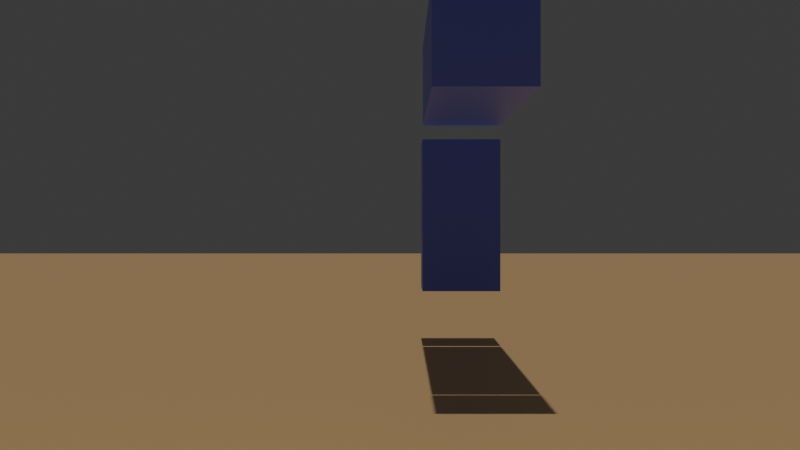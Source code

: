 # Source: get_keypoint.blend  (saved by Blender 4.5.91; exported with 4.5.12 LTS)
import bpy
from mathutils import Matrix  # noqa: F401  (used for matrix-valued properties, if any)

bpy.ops.wm.read_factory_settings(use_empty=True)
scene = bpy.context.scene
scene.name = 'Scene'

# ---- collections
col_collection = bpy.data.collections.new('Collection'); scene.collection.children.link(col_collection)

# ---- materials (node trees are filled in below, after node groups)
mat_material_001 = bpy.data.materials.new('Material.001')
mat_material_002 = bpy.data.materials.new('Material.002')

# ---- material node trees
mat_material_001.use_nodes = True; mat_material_001.node_tree.nodes.clear()
_N = mat_material_001.node_tree.nodes; _L = mat_material_001.node_tree.links
n0 = _N.new('ShaderNodeBsdfPrincipled'); n0.name = 'Principled BSDF'; n0.location = (10, 300)
n0.inputs[0].default_value = (0.8002, 0.5087, 0.221, 1.0)
n1 = _N.new('ShaderNodeOutputMaterial'); n1.name = 'Material Output'; n1.location = (300, 300)
_L.new(n0.outputs[0], n1.inputs[0])
n1.is_active_output = True
mat_material_002.use_nodes = True; mat_material_002.node_tree.nodes.clear()
_N = mat_material_002.node_tree.nodes; _L = mat_material_002.node_tree.links
n0 = _N.new('ShaderNodeBsdfPrincipled'); n0.name = 'Principled BSDF'; n0.location = (-200, 100)
n0.inputs[0].default_value = (0.1023, 0.1371, 0.8006, 1.0)
n1 = _N.new('ShaderNodeOutputMaterial'); n1.name = 'Material Output'; n1.location = (200, 100)
_L.new(n0.outputs[0], n1.inputs[0])
n1.is_active_output = True

# ---- world
world_world = bpy.data.worlds.new('World'); scene.world = world_world
world_world.use_nodes = True; world_world.node_tree.nodes.clear()
_N = world_world.node_tree.nodes; _L = world_world.node_tree.links
n0 = _N.new('ShaderNodeOutputWorld'); n0.name = 'World Output'; n0.location = (200, 100)
n1 = _N.new('ShaderNodeBackground'); n1.name = 'Background'; n1.location = (-200, 100)
n1.inputs[0].default_value = (0.05088, 0.05088, 0.05088, 1.0)
_L.new(n1.outputs[0], n0.inputs[0])
n0.is_active_output = True
world_world.color = (0.05088, 0.05088, 0.05088)
world_world.sun_shadow_jitter_overblur = 0.0

# ---- cameras
cam_camera_001 = bpy.data.cameras.new('Camera.001')
cam_camera_004 = bpy.data.cameras.new('Camera.004')
cam_camera_003 = bpy.data.cameras.new('Camera.003')
cam_camera_002 = bpy.data.cameras.new('Camera.002')

# ---- lights
light_sun = bpy.data.lights.new('Sun', 'SUN')
light_sun.energy = 1.0

# ---- meshes
me_plane = bpy.data.meshes.new('Plane')
me_plane.from_pydata([(49.67, 49.67, -0.5809), (-49.67, 49.67, -0.5809), (49.67, -49.67, -0.5809), (-49.67, -49.67, -0.5809)], [], [(0, 1, 3, 2)])
_uv = me_plane.uv_layers.new(name='UVMap')
_uv.uv.foreach_set('vector', [0.0, 0.0, 1.0, 0.0, 1.0, 1.0, 0.0, 1.0])
me_plane.materials.append(mat_material_001)
me_plane.update()
me_cube = bpy.data.meshes.new('Cube')
me_cube.from_pydata([(-0.5345, -0.5345, 0.1736), (-0.5345, -0.5345, 2.266), (-0.5345, 0.5345, 0.1736), (-0.5345, 0.5345, 2.266), (0.5345, -0.5345, 0.1736), (0.5345, -0.5345, 2.266), (0.5345, 0.5345, 0.1736), (0.5345, 0.5345, 2.266), (0.6333, -0.5345, 3.513), (4.927, -0.5345, 3.513), (0.6333, 0.5345, 3.513), (4.927, 0.5345, 3.513), (0.6333, -0.5345, 2.444), (4.927, -0.5345, 2.444), (0.6333, 0.5345, 2.444), (4.927, 0.5345, 2.444), (6.038, -0.5345, 5.996), (6.038, -0.5345, 3.612), (6.038, 0.5345, 5.996), (6.038, 0.5345, 3.612), (4.969, -0.5345, 5.996), (4.969, -0.5345, 3.612), (4.969, 0.5345, 5.996), (4.969, 0.5345, 3.612)], [], [(0, 1, 3, 2), (2, 3, 7, 6), (6, 7, 5, 4), (4, 5, 1, 0), (2, 6, 4, 0), (7, 3, 1, 5), (8, 9, 11, 10), (10, 11, 15, 14), (14, 15, 13, 12), (12, 13, 9, 8), (10, 14, 12, 8), (15, 11, 9, 13), (16, 17, 19, 18), (18, 19, 23, 22), (22, 23, 21, 20), (20, 21, 17, 16), (18, 22, 20, 16), (23, 19, 17, 21)])
_uv = me_cube.uv_layers.new(name='UVMap')
_uv.uv.foreach_set('vector', [0.375, 0.0, 0.625, 0.0, 0.625, 0.25, 0.375, 0.25, 0.375, 0.25, 0.625, 0.25, 0.625, 0.5, 0.375, 0.5, 0.375, 0.5, 0.625, 0.5, 0.625, 0.75, 0.375, 0.75, 0.375, 0.75, 0.625, 0.75, 0.625, 1.0, 0.375, 1.0, 0.125, 0.5, 0.375, 0.5, 0.375, 0.75, 0.125, 0.75, 0.625, 0.5, 0.875, 0.5, 0.875, 0.75, 0.625, 0.75, 0.375, 0.0, 0.625, 0.0, 0.625, 0.25, 0.375, 0.25, 0.375, 0.25, 0.625, 0.25, 0.625, 0.5, 0.375, 0.5, 0.375, 0.5, 0.625, 0.5, 0.625, 0.75, 0.375, 0.75, 0.375, 0.75, 0.625, 0.75, 0.625, 1.0, 0.375, 1.0, 0.125, 0.5, 0.375, 0.5, 0.375, 0.75, 0.125, 0.75, 0.625, 0.5, 0.875, 0.5, 0.875, 0.75, 0.625, 0.75, 0.375, 0.0, 0.625, 0.0, 0.625, 0.25, 0.375, 0.25, 0.375, 0.25, 0.625, 0.25, 0.625, 0.5, 0.375, 0.5, 0.375, 0.5, 0.625, 0.5, 0.625, 0.75, 0.375, 0.75, 0.375, 0.75, 0.625, 0.75, 0.625, 1.0, 0.375, 1.0, 0.125, 0.5, 0.375, 0.5, 0.375, 0.75, 0.125, 0.75, 0.625, 0.5, 0.875, 0.5, 0.875, 0.75, 0.625, 0.75])
me_cube.materials.append(mat_material_002)
me_cube.update()
arm_armature = bpy.data.armatures.new('Armature')  # bones are not reproduced

# ---- objects
ob_armature = bpy.data.objects.new('Armature', arm_armature)
ob_camera_004 = bpy.data.objects.new('Camera.004', cam_camera_001)
ob_camera_003 = bpy.data.objects.new('Camera.003', cam_camera_004)
ob_camera_002 = bpy.data.objects.new('Camera.002', cam_camera_003)
ob_camera_001 = bpy.data.objects.new('Camera.001', cam_camera_002)
ob_plane = bpy.data.objects.new('Plane', me_plane)
ob_cube = bpy.data.objects.new('Cube', me_cube)
ob_sun = bpy.data.objects.new('Sun', light_sun)

# ---- transforms, parenting, visibility, modifiers, constraints
ob_armature.location = (0.0, 0.0, 0.0)
ob_camera_004.location = (3.787, -25.18, 3.777)
ob_camera_004.rotation_euler = (1.529, 6.007e-10, 0.09076)
ob_camera_004.scale = (2.736, 2.736, 2.736)
ob_camera_003.location = (-23.17, -0.3279, 1.082)
ob_camera_003.rotation_euler = (1.571, -0.0, 4.712)
ob_camera_003.scale = (5.32, 5.32, 5.32)
ob_camera_002.location = (1.827, 17.34, 1.082)
ob_camera_002.rotation_euler = (1.571, -0.0, 3.142)
ob_camera_002.scale = (4.808, 4.808, 4.808)
ob_camera_001.location = (15.83, -0.8434, 1.082)
ob_camera_001.rotation_euler = (1.571, -0.0, 1.571)
ob_camera_001.scale = (4.31, 4.31, 4.31)
ob_plane.location = (0.0, 0.0, 0.0)
ob_cube.parent = ob_armature
ob_cube.location = (0.0, 0.0, 0.0)
_vg = ob_cube.vertex_groups.new(name='Bone.001')
_vg.add([0, 1, 2, 3, 4, 5, 6, 7], 1.0, 'REPLACE')
_vg = ob_cube.vertex_groups.new(name='Bone.002')
_vg.add([8, 9, 10, 11, 12, 13, 14, 15], 1.0, 'REPLACE')
_vg = ob_cube.vertex_groups.new(name='Bone.003')
_vg.add([16, 17, 18, 19, 20, 21, 22, 23], 1.0, 'REPLACE')
_m = ob_cube.modifiers.new('Armature', 'ARMATURE')
_m.object = ob_armature
ob_sun.location = (0.0, 0.0, 0.0)

# ---- collection membership
col_collection.objects.link(ob_armature)
col_collection.objects.link(ob_camera_004)
col_collection.objects.link(ob_camera_003)
col_collection.objects.link(ob_camera_002)
col_collection.objects.link(ob_camera_001)
col_collection.objects.link(ob_plane)
col_collection.objects.link(ob_cube)
col_collection.objects.link(ob_sun)

# ---- scene / render settings (as saved in the file)
scene.camera = ob_camera_001
scene.frame_start = 1; scene.frame_end = 250; scene.frame_set(1)
scene.render.engine = 'BLENDER_EEVEE_NEXT'
bpy.context.view_layer.update()
